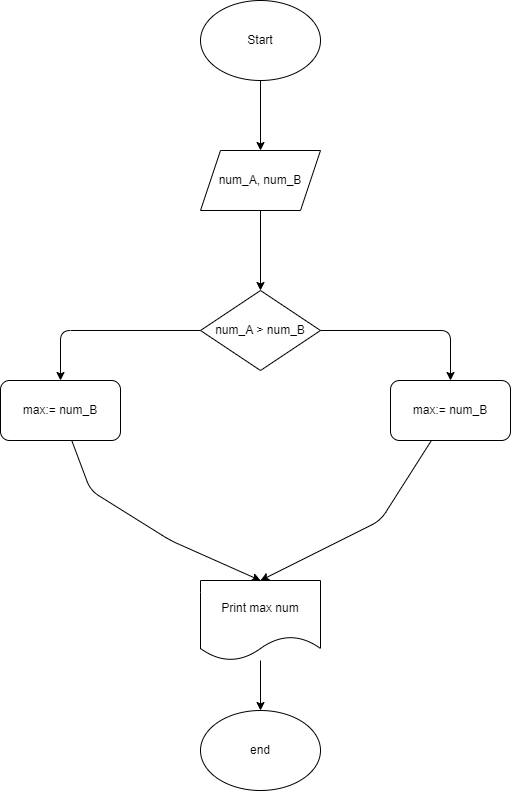

The diagram above was exported from draw.io. Its source (the exported page's mxGraphModel, read from the mxfile embedded in the PNG):
<mxGraphModel dx="883" dy="409" grid="1" gridSize="10" guides="1" tooltips="1" connect="1" arrows="1" fold="1" page="1" pageScale="1" pageWidth="827" pageHeight="1169" math="0" shadow="0">
  <root>
    <mxCell id="0" />
    <mxCell id="1" parent="0" />
    <mxCell id="3" style="edgeStyle=none;html=1;" edge="1" parent="1" source="2">
      <mxGeometry relative="1" as="geometry">
        <mxPoint x="380" y="150" as="targetPoint" />
      </mxGeometry>
    </mxCell>
    <mxCell id="2" value="Start" style="ellipse;whiteSpace=wrap;html=1;" vertex="1" parent="1">
      <mxGeometry x="320" width="120" height="80" as="geometry" />
    </mxCell>
    <mxCell id="6" style="edgeStyle=none;html=1;" edge="1" parent="1" source="5">
      <mxGeometry relative="1" as="geometry">
        <mxPoint x="380" y="290" as="targetPoint" />
      </mxGeometry>
    </mxCell>
    <mxCell id="5" value="num_A, num_B" style="shape=parallelogram;perimeter=parallelogramPerimeter;whiteSpace=wrap;html=1;fixedSize=1;" vertex="1" parent="1">
      <mxGeometry x="320" y="150" width="120" height="60" as="geometry" />
    </mxCell>
    <mxCell id="8" style="edgeStyle=none;html=1;entryX=0.5;entryY=0;entryDx=0;entryDy=0;" edge="1" parent="1" source="7" target="9">
      <mxGeometry relative="1" as="geometry">
        <mxPoint x="540" y="330" as="targetPoint" />
        <Array as="points">
          <mxPoint x="570" y="330" />
        </Array>
      </mxGeometry>
    </mxCell>
    <mxCell id="11" style="edgeStyle=none;html=1;entryX=0.5;entryY=0;entryDx=0;entryDy=0;" edge="1" parent="1" source="7">
      <mxGeometry relative="1" as="geometry">
        <mxPoint x="180" y="380" as="targetPoint" />
        <Array as="points">
          <mxPoint x="180" y="330" />
        </Array>
      </mxGeometry>
    </mxCell>
    <mxCell id="7" value="num_A &amp;gt; num_B" style="rhombus;whiteSpace=wrap;html=1;" vertex="1" parent="1">
      <mxGeometry x="320" y="290" width="120" height="80" as="geometry" />
    </mxCell>
    <mxCell id="16" style="edgeStyle=none;html=1;entryX=0.5;entryY=0;entryDx=0;entryDy=0;" edge="1" parent="1" source="9" target="14">
      <mxGeometry relative="1" as="geometry">
        <mxPoint x="380" y="520" as="targetPoint" />
        <Array as="points">
          <mxPoint x="500" y="520" />
        </Array>
      </mxGeometry>
    </mxCell>
    <mxCell id="9" value="max:= num_B" style="rounded=1;whiteSpace=wrap;html=1;" vertex="1" parent="1">
      <mxGeometry x="510" y="380" width="120" height="60" as="geometry" />
    </mxCell>
    <mxCell id="15" style="edgeStyle=none;html=1;entryX=0.5;entryY=0;entryDx=0;entryDy=0;" edge="1" parent="1" source="13" target="14">
      <mxGeometry relative="1" as="geometry">
        <mxPoint x="380" y="520" as="targetPoint" />
        <Array as="points">
          <mxPoint x="210" y="490" />
          <mxPoint x="290" y="540" />
        </Array>
      </mxGeometry>
    </mxCell>
    <mxCell id="13" value="max:= num_B" style="rounded=1;whiteSpace=wrap;html=1;" vertex="1" parent="1">
      <mxGeometry x="120" y="380" width="120" height="60" as="geometry" />
    </mxCell>
    <mxCell id="17" style="edgeStyle=none;html=1;" edge="1" parent="1" source="14" target="18">
      <mxGeometry relative="1" as="geometry">
        <mxPoint x="380" y="730" as="targetPoint" />
      </mxGeometry>
    </mxCell>
    <mxCell id="14" value="Print max num" style="shape=document;whiteSpace=wrap;html=1;boundedLbl=1;" vertex="1" parent="1">
      <mxGeometry x="320" y="580" width="120" height="80" as="geometry" />
    </mxCell>
    <mxCell id="18" value="end" style="ellipse;whiteSpace=wrap;html=1;" vertex="1" parent="1">
      <mxGeometry x="320" y="710" width="120" height="80" as="geometry" />
    </mxCell>
  </root>
</mxGraphModel>